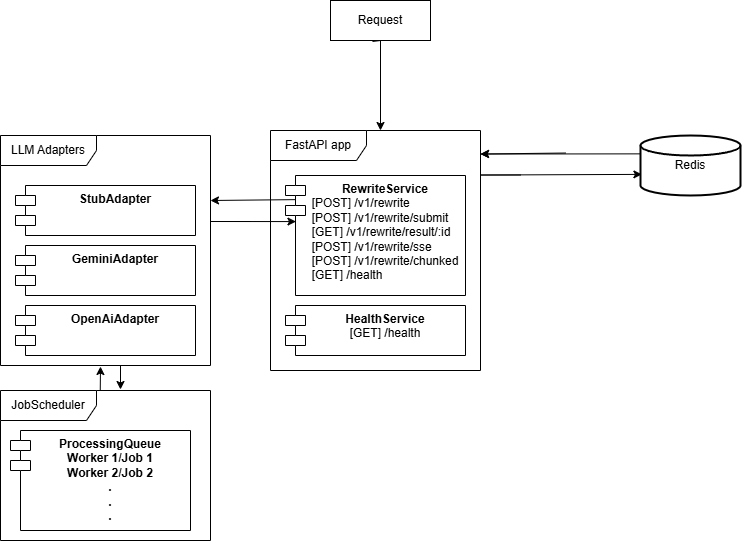

The diagram above was exported from draw.io. Its source (the exported page's mxGraphModel, read from the mxfile embedded in the PNG):
<mxGraphModel dx="980" dy="569" grid="1" gridSize="10" guides="1" tooltips="1" connect="1" arrows="1" fold="1" page="1" pageScale="1" pageWidth="827" pageHeight="1169" math="0" shadow="0">
  <root>
    <mxCell id="0" />
    <mxCell id="1" parent="0" />
    <mxCell id="WlB7n3z-Y8m8CPRSXVtZ-4" value="Redis" style="strokeWidth=2;html=1;shape=mxgraph.flowchart.database;whiteSpace=wrap;" vertex="1" parent="1">
      <mxGeometry x="670" y="165" width="100" height="60" as="geometry" />
    </mxCell>
    <mxCell id="WlB7n3z-Y8m8CPRSXVtZ-5" value="Request" style="whiteSpace=wrap;html=1;align=center;" vertex="1" parent="1">
      <mxGeometry x="360" y="30" width="100" height="40" as="geometry" />
    </mxCell>
    <mxCell id="WlB7n3z-Y8m8CPRSXVtZ-2" value="&lt;b&gt;HealthService&lt;/b&gt;&lt;div&gt;&lt;span style=&quot;background-color: transparent; color: light-dark(rgb(0, 0, 0), rgb(255, 255, 255)); text-align: left;&quot;&gt;[GET] /health&lt;/span&gt;&lt;/div&gt;" style="shape=module;align=left;spacingLeft=20;align=center;verticalAlign=top;whiteSpace=wrap;html=1;" vertex="1" parent="1">
      <mxGeometry x="315" y="335" width="180" height="50" as="geometry" />
    </mxCell>
    <mxCell id="WlB7n3z-Y8m8CPRSXVtZ-8" value="FastAPI app" style="shape=umlFrame;whiteSpace=wrap;html=1;pointerEvents=0;width=96;height=30;" vertex="1" parent="1">
      <mxGeometry x="300" y="160" width="210" height="240" as="geometry" />
    </mxCell>
    <mxCell id="WlB7n3z-Y8m8CPRSXVtZ-9" value="&lt;b&gt;RewriteService&lt;/b&gt;&lt;div&gt;&lt;div style=&quot;text-align: left;&quot;&gt;[POST] /v1/rewrite&lt;/div&gt;&lt;div style=&quot;text-align: left;&quot;&gt;[POST] /v1/rewrite/submit&lt;/div&gt;&lt;div style=&quot;text-align: left;&quot;&gt;[GET] /v1/rewrite/result/:id&lt;/div&gt;&lt;div style=&quot;text-align: left;&quot;&gt;[POST] /v1/rewrite/sse&amp;nbsp;&amp;nbsp;&lt;/div&gt;&lt;div style=&quot;text-align: left;&quot;&gt;[POST] /v1/rewrite/chunked&lt;/div&gt;&lt;div style=&quot;text-align: left;&quot;&gt;[GET] /health&lt;/div&gt;&lt;/div&gt;&lt;div&gt;&lt;br&gt;&lt;/div&gt;" style="shape=module;align=left;spacingLeft=20;align=center;verticalAlign=top;whiteSpace=wrap;html=1;" vertex="1" parent="1">
      <mxGeometry x="315" y="205" width="180" height="120" as="geometry" />
    </mxCell>
    <mxCell id="WlB7n3z-Y8m8CPRSXVtZ-10" value="" style="endArrow=classic;html=1;rounded=0;exitX=0.42;exitY=1.025;exitDx=0;exitDy=0;exitPerimeter=0;" edge="1" parent="1" source="WlB7n3z-Y8m8CPRSXVtZ-5">
      <mxGeometry width="50" height="50" relative="1" as="geometry">
        <mxPoint x="390" y="630" as="sourcePoint" />
        <mxPoint x="410" y="160" as="targetPoint" />
        <Array as="points">
          <mxPoint x="410" y="70" />
        </Array>
      </mxGeometry>
    </mxCell>
    <mxCell id="WlB7n3z-Y8m8CPRSXVtZ-11" value="LLM Adapters" style="shape=umlFrame;whiteSpace=wrap;html=1;pointerEvents=0;width=96;height=30;" vertex="1" parent="1">
      <mxGeometry x="30" y="165" width="210" height="230" as="geometry" />
    </mxCell>
    <mxCell id="WlB7n3z-Y8m8CPRSXVtZ-12" value="&lt;b&gt;StubAdapter&lt;/b&gt;" style="shape=module;align=left;spacingLeft=20;align=center;verticalAlign=top;whiteSpace=wrap;html=1;" vertex="1" parent="1">
      <mxGeometry x="45" y="215" width="180" height="50" as="geometry" />
    </mxCell>
    <mxCell id="WlB7n3z-Y8m8CPRSXVtZ-13" value="&lt;b&gt;GeminiAdapter&lt;/b&gt;" style="shape=module;align=left;spacingLeft=20;align=center;verticalAlign=top;whiteSpace=wrap;html=1;" vertex="1" parent="1">
      <mxGeometry x="45" y="275" width="180" height="50" as="geometry" />
    </mxCell>
    <mxCell id="WlB7n3z-Y8m8CPRSXVtZ-14" value="&lt;b&gt;OpenAiAdapter&lt;/b&gt;" style="shape=module;align=left;spacingLeft=20;align=center;verticalAlign=top;whiteSpace=wrap;html=1;" vertex="1" parent="1">
      <mxGeometry x="45" y="335" width="180" height="50" as="geometry" />
    </mxCell>
    <mxCell id="WlB7n3z-Y8m8CPRSXVtZ-15" value="" style="endArrow=classic;html=1;rounded=0;exitX=0.058;exitY=0.201;exitDx=0;exitDy=0;exitPerimeter=0;" edge="1" parent="1" source="WlB7n3z-Y8m8CPRSXVtZ-9">
      <mxGeometry width="50" height="50" relative="1" as="geometry">
        <mxPoint x="320" y="230" as="sourcePoint" />
        <mxPoint x="240" y="230" as="targetPoint" />
        <Array as="points" />
      </mxGeometry>
    </mxCell>
    <mxCell id="WlB7n3z-Y8m8CPRSXVtZ-16" value="" style="endArrow=classic;html=1;rounded=0;entryX=0.058;entryY=0.384;entryDx=0;entryDy=0;entryPerimeter=0;" edge="1" parent="1" target="WlB7n3z-Y8m8CPRSXVtZ-9">
      <mxGeometry width="50" height="50" relative="1" as="geometry">
        <mxPoint x="280" y="251" as="sourcePoint" />
        <mxPoint x="330" y="240" as="targetPoint" />
        <Array as="points">
          <mxPoint x="240" y="251" />
        </Array>
      </mxGeometry>
    </mxCell>
    <mxCell id="WlB7n3z-Y8m8CPRSXVtZ-17" value="JobScheduler" style="shape=umlFrame;whiteSpace=wrap;html=1;pointerEvents=0;width=96;height=30;" vertex="1" parent="1">
      <mxGeometry x="30" y="420" width="210" height="150" as="geometry" />
    </mxCell>
    <mxCell id="WlB7n3z-Y8m8CPRSXVtZ-18" value="&lt;b&gt;ProcessingQueue&lt;br&gt;Worker 1/Job 1&lt;br&gt;&lt;/b&gt;&lt;b&gt;Worker 2/Job 2&lt;br&gt;&lt;/b&gt;&lt;b&gt;.&lt;/b&gt;&lt;div&gt;&lt;b&gt;.&lt;/b&gt;&lt;/div&gt;&lt;div&gt;&lt;b&gt;.&lt;br&gt;&lt;br&gt;&lt;/b&gt;&lt;/div&gt;" style="shape=module;align=left;spacingLeft=20;align=center;verticalAlign=top;whiteSpace=wrap;html=1;" vertex="1" parent="1">
      <mxGeometry x="40" y="460" width="180" height="100" as="geometry" />
    </mxCell>
    <mxCell id="WlB7n3z-Y8m8CPRSXVtZ-19" value="" style="endArrow=classic;html=1;rounded=0;exitX=0.475;exitY=-0.001;exitDx=0;exitDy=0;exitPerimeter=0;" edge="1" parent="1" source="WlB7n3z-Y8m8CPRSXVtZ-17">
      <mxGeometry width="50" height="50" relative="1" as="geometry">
        <mxPoint x="215" y="395" as="sourcePoint" />
        <mxPoint x="130" y="396" as="targetPoint" />
        <Array as="points" />
      </mxGeometry>
    </mxCell>
    <mxCell id="WlB7n3z-Y8m8CPRSXVtZ-20" value="" style="endArrow=classic;html=1;rounded=0;exitX=0.475;exitY=-0.001;exitDx=0;exitDy=0;exitPerimeter=0;" edge="1" parent="1">
      <mxGeometry width="50" height="50" relative="1" as="geometry">
        <mxPoint x="150" y="395" as="sourcePoint" />
        <mxPoint x="150" y="419" as="targetPoint" />
        <Array as="points" />
      </mxGeometry>
    </mxCell>
    <mxCell id="WlB7n3z-Y8m8CPRSXVtZ-21" value="" style="endArrow=classic;html=1;rounded=0;exitX=0.058;exitY=0.201;exitDx=0;exitDy=0;exitPerimeter=0;" edge="1" parent="1">
      <mxGeometry width="50" height="50" relative="1" as="geometry">
        <mxPoint x="595" y="182.52" as="sourcePoint" />
        <mxPoint x="510" y="183.52" as="targetPoint" />
        <Array as="points" />
      </mxGeometry>
    </mxCell>
    <mxCell id="WlB7n3z-Y8m8CPRSXVtZ-22" value="" style="endArrow=classic;html=1;rounded=0;entryX=0.014;entryY=0.648;entryDx=0;entryDy=0;entryPerimeter=0;" edge="1" parent="1" target="WlB7n3z-Y8m8CPRSXVtZ-4">
      <mxGeometry width="50" height="50" relative="1" as="geometry">
        <mxPoint x="550" y="204.52" as="sourcePoint" />
        <mxPoint x="595" y="204.52" as="targetPoint" />
        <Array as="points">
          <mxPoint x="510" y="204.52" />
        </Array>
      </mxGeometry>
    </mxCell>
    <mxCell id="WlB7n3z-Y8m8CPRSXVtZ-23" value="" style="endArrow=classic;html=1;rounded=0;exitX=0.005;exitY=0.306;exitDx=0;exitDy=0;exitPerimeter=0;" edge="1" parent="1" source="WlB7n3z-Y8m8CPRSXVtZ-4">
      <mxGeometry width="50" height="50" relative="1" as="geometry">
        <mxPoint x="595" y="182.52" as="sourcePoint" />
        <mxPoint x="510" y="183.52" as="targetPoint" />
        <Array as="points" />
      </mxGeometry>
    </mxCell>
  </root>
</mxGraphModel>